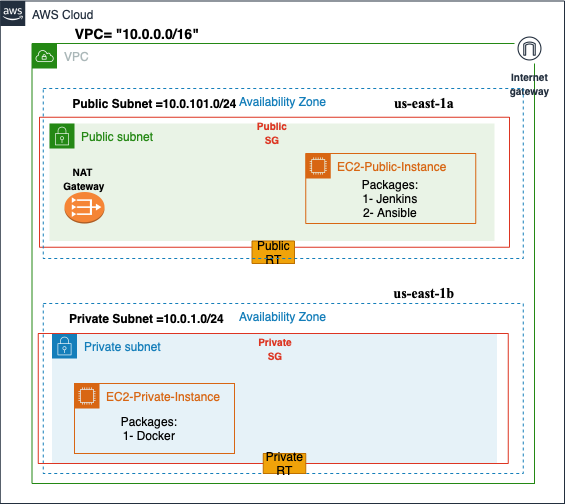

The diagram above was exported from draw.io. Its source (the exported page's mxGraphModel, read from the mxfile embedded in the PNG):
<mxGraphModel dx="838" dy="741" grid="1" gridSize="10" guides="1" tooltips="1" connect="1" arrows="1" fold="1" page="1" pageScale="1" pageWidth="827" pageHeight="1169" math="0" shadow="0">
  <root>
    <mxCell id="0" />
    <mxCell id="1" parent="0" />
    <mxCell id="bKVH9wKNawBaDh9tlYI_-33" value="AWS Cloud" style="points=[[0,0],[0.25,0],[0.5,0],[0.75,0],[1,0],[1,0.25],[1,0.5],[1,0.75],[1,1],[0.75,1],[0.5,1],[0.25,1],[0,1],[0,0.75],[0,0.5],[0,0.25]];outlineConnect=0;gradientColor=none;html=1;whiteSpace=wrap;fontSize=12;fontStyle=0;shape=mxgraph.aws4.group;grIcon=mxgraph.aws4.group_aws_cloud_alt;strokeColor=#232F3E;fillColor=none;verticalAlign=top;align=left;spacingLeft=30;fontColor=#232F3E;dashed=0;" parent="1" vertex="1">
      <mxGeometry x="405.75" y="317.5" width="564.25" height="502.5" as="geometry" />
    </mxCell>
    <mxCell id="bKVH9wKNawBaDh9tlYI_-34" value="VPC" style="points=[[0,0],[0.25,0],[0.5,0],[0.75,0],[1,0],[1,0.25],[1,0.5],[1,0.75],[1,1],[0.75,1],[0.5,1],[0.25,1],[0,1],[0,0.75],[0,0.5],[0,0.25]];outlineConnect=0;gradientColor=none;html=1;whiteSpace=wrap;fontSize=12;fontStyle=0;shape=mxgraph.aws4.group;grIcon=mxgraph.aws4.group_vpc;strokeColor=#248814;fillColor=none;verticalAlign=top;align=left;spacingLeft=30;fontColor=#AAB7B8;dashed=0;" parent="1" vertex="1">
      <mxGeometry x="437.5" y="360" width="502.5" height="440" as="geometry" />
    </mxCell>
    <mxCell id="bKVH9wKNawBaDh9tlYI_-38" value="Availability Zone" style="fillColor=none;strokeColor=#147EBA;dashed=1;verticalAlign=top;fontStyle=0;fontColor=#147EBA;" parent="1" vertex="1">
      <mxGeometry x="448.75" y="620" width="480" height="170" as="geometry" />
    </mxCell>
    <mxCell id="bKVH9wKNawBaDh9tlYI_-39" value="Public subnet" style="points=[[0,0],[0.25,0],[0.5,0],[0.75,0],[1,0],[1,0.25],[1,0.5],[1,0.75],[1,1],[0.75,1],[0.5,1],[0.25,1],[0,1],[0,0.75],[0,0.5],[0,0.25]];outlineConnect=0;gradientColor=none;html=1;whiteSpace=wrap;fontSize=12;fontStyle=0;shape=mxgraph.aws4.group;grIcon=mxgraph.aws4.group_security_group;grStroke=0;strokeColor=#248814;fillColor=#E9F3E6;verticalAlign=top;align=left;spacingLeft=30;fontColor=#248814;dashed=0;" parent="1" vertex="1">
      <mxGeometry x="455" y="440" width="445" height="117.5" as="geometry" />
    </mxCell>
    <mxCell id="bKVH9wKNawBaDh9tlYI_-40" value="Private subnet" style="points=[[0,0],[0.25,0],[0.5,0],[0.75,0],[1,0],[1,0.25],[1,0.5],[1,0.75],[1,1],[0.75,1],[0.5,1],[0.25,1],[0,1],[0,0.75],[0,0.5],[0,0.25]];outlineConnect=0;gradientColor=none;html=1;whiteSpace=wrap;fontSize=12;fontStyle=0;shape=mxgraph.aws4.group;grIcon=mxgraph.aws4.group_security_group;grStroke=0;strokeColor=#147EBA;fillColor=#E6F2F8;verticalAlign=top;align=left;spacingLeft=30;fontColor=#147EBA;dashed=0;" parent="1" vertex="1">
      <mxGeometry x="457.5" y="650" width="445" height="130" as="geometry" />
    </mxCell>
    <mxCell id="bKVH9wKNawBaDh9tlYI_-48" value="&lt;font style=&quot;font-size: 10px&quot;&gt;&lt;b&gt;NAT &lt;br&gt;Gateway&lt;/b&gt;&lt;/font&gt;" style="text;html=1;strokeColor=none;fillColor=none;align=center;verticalAlign=middle;whiteSpace=wrap;rounded=0;" parent="1" vertex="1">
      <mxGeometry x="450" y="484.5" width="80" height="20" as="geometry" />
    </mxCell>
    <mxCell id="bKVH9wKNawBaDh9tlYI_-56" value="" style="outlineConnect=0;dashed=0;verticalLabelPosition=bottom;verticalAlign=top;align=center;html=1;shape=mxgraph.aws3.vpc_nat_gateway;fillColor=#F58536;gradientColor=none;" parent="1" vertex="1">
      <mxGeometry x="470" y="508.5" width="40" height="31.5" as="geometry" />
    </mxCell>
    <mxCell id="bKVH9wKNawBaDh9tlYI_-57" value="EC2-Private-Instance" style="points=[[0,0],[0.25,0],[0.5,0],[0.75,0],[1,0],[1,0.25],[1,0.5],[1,0.75],[1,1],[0.75,1],[0.5,1],[0.25,1],[0,1],[0,0.75],[0,0.5],[0,0.25]];outlineConnect=0;gradientColor=none;html=1;whiteSpace=wrap;fontSize=12;fontStyle=0;shape=mxgraph.aws4.group;grIcon=mxgraph.aws4.group_ec2_instance_contents;strokeColor=#D86613;fillColor=none;verticalAlign=top;align=left;spacingLeft=30;fontColor=#D86613;dashed=0;" parent="1" vertex="1">
      <mxGeometry x="480" y="700" width="160" height="70" as="geometry" />
    </mxCell>
    <mxCell id="bKVH9wKNawBaDh9tlYI_-64" value="&lt;b&gt;&lt;font style=&quot;font-size: 10px&quot;&gt;Internet&lt;br&gt;gateway&lt;/font&gt;&lt;/b&gt;" style="outlineConnect=0;fontColor=#232F3E;gradientColor=none;strokeColor=#232F3E;fillColor=#ffffff;dashed=0;verticalLabelPosition=bottom;verticalAlign=top;align=center;html=1;fontSize=12;fontStyle=0;aspect=fixed;shape=mxgraph.aws4.resourceIcon;resIcon=mxgraph.aws4.internet_gateway;" parent="1" vertex="1">
      <mxGeometry x="920" y="350" width="30" height="30" as="geometry" />
    </mxCell>
    <mxCell id="1tawSo9_Cy7ADK_Q1xdA-1" value="EC2-Public-Instance" style="points=[[0,0],[0.25,0],[0.5,0],[0.75,0],[1,0],[1,0.25],[1,0.5],[1,0.75],[1,1],[0.75,1],[0.5,1],[0.25,1],[0,1],[0,0.75],[0,0.5],[0,0.25]];outlineConnect=0;gradientColor=none;html=1;whiteSpace=wrap;fontSize=12;fontStyle=0;shape=mxgraph.aws4.group;grIcon=mxgraph.aws4.group_ec2_instance_contents;strokeColor=#D86613;fillColor=none;verticalAlign=top;align=left;spacingLeft=30;fontColor=#D86613;dashed=0;" vertex="1" parent="1">
      <mxGeometry x="711.25" y="470" width="170" height="70" as="geometry" />
    </mxCell>
    <mxCell id="1tawSo9_Cy7ADK_Q1xdA-3" value="Packages:&lt;br&gt;1- Jenkins&lt;br&gt;2- Ansible" style="text;html=1;strokeColor=none;fillColor=none;align=center;verticalAlign=middle;whiteSpace=wrap;rounded=0;" vertex="1" parent="1">
      <mxGeometry x="751.25" y="500" width="90" height="30" as="geometry" />
    </mxCell>
    <mxCell id="1tawSo9_Cy7ADK_Q1xdA-4" value="Packages:&lt;br&gt;1- Docker" style="text;html=1;strokeColor=none;fillColor=none;align=center;verticalAlign=middle;whiteSpace=wrap;rounded=0;" vertex="1" parent="1">
      <mxGeometry x="510" y="730" width="90" height="30" as="geometry" />
    </mxCell>
    <mxCell id="1tawSo9_Cy7ADK_Q1xdA-5" value="&lt;p style=&quot;margin: 0cm; font-family: Calibri, sans-serif; text-align: start;&quot; class=&quot;MsoNormal&quot;&gt;&lt;font style=&quot;font-size: 14px;&quot;&gt;&lt;b&gt;VPC= &quot;10.0.0.0/16&quot;&lt;/b&gt;&lt;/font&gt;&lt;/p&gt;" style="text;html=1;strokeColor=none;fillColor=none;align=center;verticalAlign=middle;whiteSpace=wrap;rounded=0;" vertex="1" parent="1">
      <mxGeometry x="437.5" y="340" width="210" height="20" as="geometry" />
    </mxCell>
    <mxCell id="1tawSo9_Cy7ADK_Q1xdA-8" value="&lt;p style=&quot;margin: 0cm; font-family: &amp;quot;Times New Roman&amp;quot;, serif; text-align: start;&quot; class=&quot;MsoNormal&quot;&gt;&lt;font style=&quot;font-size: 14px;&quot;&gt;&lt;b&gt;us-east-1a&lt;/b&gt;&lt;/font&gt;&lt;/p&gt;" style="text;html=1;strokeColor=none;fillColor=none;align=center;verticalAlign=middle;whiteSpace=wrap;rounded=0;" vertex="1" parent="1">
      <mxGeometry x="790" y="410" width="80" height="20" as="geometry" />
    </mxCell>
    <mxCell id="1tawSo9_Cy7ADK_Q1xdA-9" value="&lt;p style=&quot;margin: 0cm; font-family: &amp;quot;Times New Roman&amp;quot;, serif; text-align: start;&quot; class=&quot;MsoNormal&quot;&gt;&lt;font style=&quot;font-size: 14px;&quot;&gt;&lt;b&gt;us-east-1b&lt;/b&gt;&lt;/font&gt;&lt;/p&gt;" style="text;html=1;strokeColor=none;fillColor=none;align=center;verticalAlign=middle;whiteSpace=wrap;rounded=0;" vertex="1" parent="1">
      <mxGeometry x="790" y="600" width="80" height="20" as="geometry" />
    </mxCell>
    <mxCell id="1tawSo9_Cy7ADK_Q1xdA-11" value="&lt;font style=&quot;font-size: 12px;&quot;&gt;&lt;b&gt;&lt;font style=&quot;font-size: 12px;&quot;&gt;Public Subnet =&lt;/font&gt;10.0.101.0/24&lt;/b&gt;&lt;/font&gt;&lt;span style=&quot;font-family: -webkit-standard; font-size: medium; text-align: start;&quot;&gt;&lt;/span&gt;" style="text;html=1;strokeColor=none;fillColor=none;align=center;verticalAlign=middle;whiteSpace=wrap;rounded=0;" vertex="1" parent="1">
      <mxGeometry x="472.5" y="405" width="175" height="30" as="geometry" />
    </mxCell>
    <mxCell id="1tawSo9_Cy7ADK_Q1xdA-13" value="&lt;font style=&quot;font-size: 12px;&quot;&gt;&lt;b&gt;&lt;font style=&quot;font-size: 12px;&quot;&gt;Private Subnet =&lt;/font&gt;10.0.1.0/24&lt;/b&gt;&lt;/font&gt;&lt;span style=&quot;font-family: -webkit-standard; font-size: medium; text-align: start;&quot;&gt;&lt;/span&gt;" style="text;html=1;strokeColor=none;fillColor=none;align=center;verticalAlign=middle;whiteSpace=wrap;rounded=0;" vertex="1" parent="1">
      <mxGeometry x="465" y="620" width="175" height="30" as="geometry" />
    </mxCell>
    <mxCell id="1tawSo9_Cy7ADK_Q1xdA-18" value="" style="fillColor=none;strokeColor=#DD3522;verticalAlign=top;fontStyle=0;fontColor=#DD3522;whiteSpace=wrap;html=1;" vertex="1" parent="1">
      <mxGeometry x="445" y="433.75" width="470" height="130" as="geometry" />
    </mxCell>
    <mxCell id="1tawSo9_Cy7ADK_Q1xdA-19" value="&lt;font size=&quot;1&quot; color=&quot;#dd3522&quot;&gt;&lt;span style=&quot;caret-color: rgb(221, 53, 34);&quot;&gt;&lt;b&gt;Public&lt;br&gt;SG&lt;/b&gt;&lt;/span&gt;&lt;/font&gt;" style="text;html=1;strokeColor=none;fillColor=none;align=center;verticalAlign=middle;whiteSpace=wrap;rounded=0;" vertex="1" parent="1">
      <mxGeometry x="647.5" y="433.75" width="60" height="30" as="geometry" />
    </mxCell>
    <mxCell id="1tawSo9_Cy7ADK_Q1xdA-20" value="" style="fillColor=none;strokeColor=#DD3522;verticalAlign=top;fontStyle=0;fontColor=#DD3522;whiteSpace=wrap;html=1;" vertex="1" parent="1">
      <mxGeometry x="443.75" y="650" width="470" height="130" as="geometry" />
    </mxCell>
    <mxCell id="1tawSo9_Cy7ADK_Q1xdA-21" value="&lt;font size=&quot;1&quot; color=&quot;#dd3522&quot;&gt;&lt;span style=&quot;caret-color: rgb(221, 53, 34);&quot;&gt;&lt;b&gt;Private&lt;br&gt;SG&lt;/b&gt;&lt;/span&gt;&lt;/font&gt;" style="text;html=1;strokeColor=none;fillColor=none;align=center;verticalAlign=middle;whiteSpace=wrap;rounded=0;" vertex="1" parent="1">
      <mxGeometry x="651.25" y="650" width="60" height="30" as="geometry" />
    </mxCell>
    <mxCell id="1tawSo9_Cy7ADK_Q1xdA-26" value="Public RT" style="rounded=0;whiteSpace=wrap;html=1;align=center;fillColor=#f0a30a;fontColor=#000000;strokeColor=#BD7000;" vertex="1" parent="1">
      <mxGeometry x="657.5" y="557.5" width="42.5" height="22.5" as="geometry" />
    </mxCell>
    <mxCell id="1tawSo9_Cy7ADK_Q1xdA-28" value="Private&lt;br&gt;RT" style="rounded=0;whiteSpace=wrap;html=1;align=center;fillColor=#f0a30a;fontColor=#000000;strokeColor=#BD7000;" vertex="1" parent="1">
      <mxGeometry x="668.75" y="770" width="42.5" height="20" as="geometry" />
    </mxCell>
    <mxCell id="1tawSo9_Cy7ADK_Q1xdA-29" value="Availability Zone" style="fillColor=none;strokeColor=#147EBA;dashed=1;verticalAlign=top;fontStyle=0;fontColor=#147EBA;" vertex="1" parent="1">
      <mxGeometry x="448.75" y="405" width="480" height="170" as="geometry" />
    </mxCell>
  </root>
</mxGraphModel>